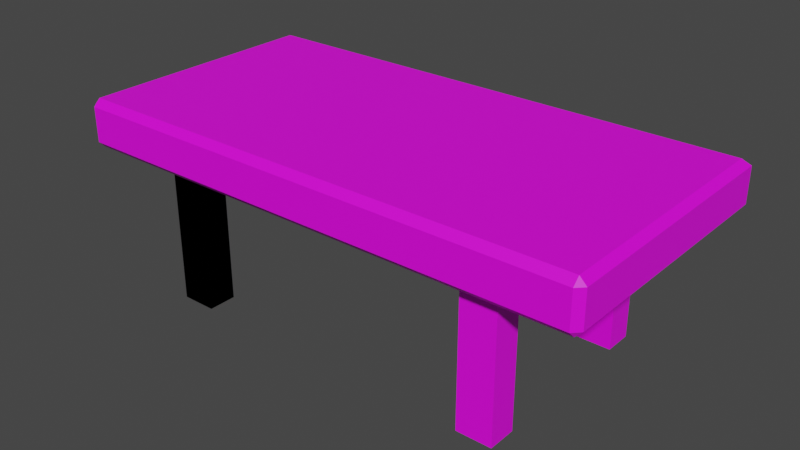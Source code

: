 # Source: Table.blend  (saved by Blender 3.4.6; exported with 4.5.12 LTS)
import bpy
from mathutils import Matrix  # noqa: F401  (used for matrix-valued properties, if any)

bpy.ops.wm.read_factory_settings(use_empty=True)
scene = bpy.context.scene
scene.name = 'Scene'

# ---- collections
col_collection = bpy.data.collections.new('Collection'); scene.collection.children.link(col_collection)

# ---- images (referenced by path relative to the original .blend; pixels are not part of the script)
import os
ASSET_DIR = os.environ.get("B2B_ASSET_DIR", "")  # directory of the original .blend (textures are referenced by path, not embedded)
HERE = os.path.dirname(os.path.abspath(__file__))  # packed textures are extracted next to this script under _unpacked/

def load_image(name, relpath, width, height, colorspace="sRGB"):
    """Load a texture the original file referenced (path relative to the .blend, or extracted next to this script)."""
    p = next((c for c in (os.path.join(HERE, relpath), os.path.join(ASSET_DIR, relpath)) if relpath and os.path.exists(c)), "")
    if p:
        img = bpy.data.images.load(p, check_existing=True)
        img.name = name
    else:  # same state as the original file: an image datablock whose file is absent (Cycles renders it pink)
        img = bpy.data.images.new(name, width, height)
        img.source = "FILE"
        img.filepath = "//" + (relpath or name)
    img.colorspace_settings.name = colorspace
    return img
img_material_base_color = load_image('Material Base Color', 'TableBase.png', 1024, 1024, 'sRGB')

# ---- materials (node trees are filled in below, after node groups)
mat_material = bpy.data.materials.new('Material')
mat_material.alpha_threshold = 0.0
mat_material.use_transparent_shadow = False
mat_material.roughness = 0.5
mat_material.line_color = (0.0, 0.0, 0.0, 1.0)

# ---- material node trees
mat_material.use_nodes = True; mat_material.node_tree.nodes.clear()
_N = mat_material.node_tree.nodes; _L = mat_material.node_tree.links
n0 = _N.new('ShaderNodeOutputMaterial'); n0.name = 'Material Output'; n0.location = (300, 300)
n1 = _N.new('ShaderNodeBsdfPrincipled'); n1.name = 'Principled BSDF'; n1.location = (10, 300)
n1.distribution = 'GGX'
n1.subsurface_method = 'RANDOM_WALK_SKIN'
n1.inputs[3].default_value = 1.45
n1.inputs[27].default_value = (0.0, 0.0, 0.0, 1.0)
n1.inputs[28].default_value = 1.0
n2 = _N.new('ShaderNodeTexImage'); n2.name = 'Image Texture'; n2.location = (-280, 280)
n2.image = img_material_base_color
_L.new(n1.outputs[0], n0.inputs[0])
_L.new(n2.outputs[0], n1.inputs[0])
n0.is_active_output = True

# ---- world
world_world = bpy.data.worlds.new('World'); scene.world = world_world
world_world.use_nodes = True; world_world.node_tree.nodes.clear()
_N = world_world.node_tree.nodes; _L = world_world.node_tree.links
n0 = _N.new('ShaderNodeOutputWorld'); n0.name = 'World Output'; n0.location = (300, 300)
n1 = _N.new('ShaderNodeBackground'); n1.name = 'Background'; n1.location = (10, 300)
n1.inputs[0].default_value = (0.05088, 0.05088, 0.05088, 1.0)
_L.new(n1.outputs[0], n0.inputs[0])
n0.is_active_output = True
world_world.color = (0.05088, 0.05088, 0.05088)
world_world.use_sun_shadow = False
world_world.sun_shadow_jitter_overblur = 0.0

# ---- meshes
me_cube = bpy.data.meshes.new('Cube')
me_cube.from_pydata([(-1.646, 1.217, 0.6604), (-1.646, 1.217, -1.0), (-1.646, 0.8854, 0.6604), (-1.646, 0.8854, -1.0), (-2.056, 1.217, 0.6604), (-2.056, 1.217, -1.0), (-2.056, 0.8854, 0.6604), (-2.056, 0.8854, -1.0), (-1.646, -0.8864, 0.6604), (-1.646, -0.8864, -1.0), (-1.646, -1.218, 0.6604), (-1.646, -1.218, -1.0), (-2.056, -0.8864, 0.6604), (-2.056, -0.8864, -1.0), (-2.056, -1.218, 0.6604), (-2.056, -1.218, -1.0), (-1.646, 1.217, 0.6604), (-1.646, 1.217, -1.0), (-1.646, 0.8854, 0.6604), (-1.646, 0.8854, -1.0), (-2.056, 1.217, 0.6604), (-2.056, 1.217, -1.0), (-2.056, 0.8854, 0.6604), (-2.056, 0.8854, -1.0), (-1.646, -0.8864, 0.6604), (-1.646, -0.8864, -1.0), (-1.646, -1.218, 0.6604), (-1.646, -1.218, -1.0), (-2.056, -0.8864, 0.6604), (-2.056, -0.8864, -1.0), (-2.056, -1.218, 0.6604), (-2.056, -1.218, -1.0), (2.14, 1.217, 0.6604), (2.14, 1.217, -1.0), (2.14, 0.8854, 0.6604), (2.14, 0.8854, -1.0), (1.73, 1.217, 0.6604), (1.73, 1.217, -1.0), (1.73, 0.8854, 0.6604), (1.73, 0.8854, -1.0), (2.14, -0.8864, 0.6604), (2.14, -0.8864, -1.0), (2.14, -1.218, 0.6604), (2.14, -1.218, -1.0), (1.73, -0.8864, 0.6604), (1.73, -0.8864, -1.0), (1.73, -1.218, 0.6604), (1.73, -1.218, -1.0), (-2.929, -1.426, 0.6581), (-2.929, -1.505, 0.7373), (-3.008, -1.426, 0.7373), (-2.929, -1.505, 1.141), (-2.929, -1.426, 1.22), (-3.008, -1.426, 1.141), (-2.929, 1.44, 0.6581), (-3.008, 1.519, 0.7373), (-2.929, 1.44, 1.22), (-3.008, 1.519, 1.141), (3.008, -1.426, 0.6581), (3.087, -1.426, 0.7373), (3.008, -1.505, 0.7373), (3.008, -1.426, 1.22), (3.008, -1.505, 1.141), (3.087, -1.426, 1.141), (3.008, 1.44, 0.6581), (3.087, 1.519, 0.7373), (3.008, 1.44, 1.22), (3.087, 1.519, 1.141)], [], [(0, 4, 6, 2), (3, 2, 6, 7), (7, 6, 4, 5), (5, 1, 3, 7), (1, 0, 2, 3), (5, 4, 0, 1), (8, 12, 14, 10), (11, 10, 14, 15), (15, 14, 12, 13), (13, 9, 11, 15), (9, 8, 10, 11), (13, 12, 8, 9), (16, 20, 22, 18), (19, 18, 22, 23), (23, 22, 20, 21), (21, 17, 19, 23), (17, 16, 18, 19), (21, 20, 16, 17), (24, 28, 30, 26), (27, 26, 30, 31), (31, 30, 28, 29), (29, 25, 27, 31), (25, 24, 26, 27), (29, 28, 24, 25), (32, 36, 38, 34), (35, 34, 38, 39), (39, 38, 36, 37), (37, 33, 35, 39), (33, 32, 34, 35), (37, 36, 32, 33), (40, 44, 46, 42), (43, 42, 46, 47), (47, 46, 44, 45), (45, 41, 43, 47), (41, 40, 42, 43), (45, 44, 40, 41), (60, 62, 51, 49), (65, 67, 63, 59), (66, 56, 52, 61), (50, 53, 57, 55), (55, 57, 67, 65), (48, 49, 50), (51, 52, 53), (58, 59, 60), (61, 62, 63), (54, 48, 50, 55), (49, 51, 53, 50), (52, 56, 57, 53), (64, 54, 55, 65), (56, 66, 67, 57), (58, 64, 65, 59), (66, 61, 63, 67), (62, 60, 59, 63), (48, 58, 60, 49), (61, 52, 51, 62), (54, 64, 58, 48)])
_uv = me_cube.uv_layers.new(name='UVMap')
_uv.uv.foreach_set('vector', [0.625, 0.5, 0.875, 0.5, 0.875, 0.75, 0.625, 0.75, 0.375, 0.75, 0.625, 0.75, 0.625, 1.0, 0.375, 1.0, 0.375, 0.0, 0.625, 0.0, 0.625, 0.25, 0.375, 0.25, 0.125, 0.5, 0.375, 0.5, 0.375, 0.75, 0.125, 0.75, 0.375, 0.5, 0.625, 0.5, 0.625, 0.75, 0.375, 0.75, 0.375, 0.25, 0.625, 0.25, 0.625, 0.5, 0.375, 0.5, 0.625, 0.5, 0.875, 0.5, 0.875, 0.75, 0.625, 0.75, 0.375, 0.75, 0.625, 0.75, 0.625, 1.0, 0.375, 1.0, 0.375, 0.0, 0.625, 0.0, 0.625, 0.25, 0.375, 0.25, 0.125, 0.5, 0.375, 0.5, 0.375, 0.75, 0.125, 0.75, 0.375, 0.5, 0.625, 0.5, 0.625, 0.75, 0.375, 0.75, 0.375, 0.25, 0.625, 0.25, 0.625, 0.5, 0.375, 0.5, 0.625, 0.5, 0.875, 0.5, 0.875, 0.75, 0.625, 0.75, 0.375, 0.75, 0.625, 0.75, 0.625, 1.0, 0.375, 1.0, 0.375, 0.0, 0.625, 0.0, 0.625, 0.25, 0.375, 0.25, 0.125, 0.5, 0.375, 0.5, 0.375, 0.75, 0.125, 0.75, 0.375, 0.5, 0.625, 0.5, 0.625, 0.75, 0.375, 0.75, 0.375, 0.25, 0.625, 0.25, 0.625, 0.5, 0.375, 0.5, 0.625, 0.5, 0.875, 0.5, 0.875, 0.75, 0.625, 0.75, 0.375, 0.75, 0.625, 0.75, 0.625, 1.0, 0.375, 1.0, 0.375, 0.0, 0.625, 0.0, 0.625, 0.25, 0.375, 0.25, 0.125, 0.5, 0.375, 0.5, 0.375, 0.75, 0.125, 0.75, 0.375, 0.5, 0.625, 0.5, 0.625, 0.75, 0.375, 0.75, 0.375, 0.25, 0.625, 0.25, 0.625, 0.5, 0.375, 0.5, 0.625, 0.5, 0.875, 0.5, 0.875, 0.75, 0.625, 0.75, 0.375, 0.75, 0.625, 0.75, 0.625, 1.0, 0.375, 1.0, 0.375, 0.0, 0.625, 0.0, 0.625, 0.25, 0.375, 0.25, 0.125, 0.5, 0.375, 0.5, 0.375, 0.75, 0.125, 0.75, 0.375, 0.5, 0.625, 0.5, 0.625, 0.75, 0.375, 0.75, 0.375, 0.25, 0.625, 0.25, 0.625, 0.5, 0.375, 0.5, 0.625, 0.5, 0.875, 0.5, 0.875, 0.75, 0.625, 0.75, 0.375, 0.75, 0.625, 0.75, 0.625, 1.0, 0.375, 1.0, 0.375, 0.0, 0.625, 0.0, 0.625, 0.25, 0.375, 0.25, 0.125, 0.5, 0.375, 0.5, 0.375, 0.75, 0.125, 0.75, 0.375, 0.5, 0.625, 0.5, 0.625, 0.75, 0.375, 0.75, 0.375, 0.25, 0.625, 0.25, 0.625, 0.5, 0.375, 0.5, 0.4102, 0.7532, 0.5898, 0.7532, 0.5898, 0.9968, 0.4102, 0.9968, 0.4102, 0.5, 0.5898, 0.5, 0.5898, 0.7435, 0.4102, 0.7435, 0.6282, 0.5065, 0.8718, 0.5065, 0.8718, 0.7435, 0.6282, 0.7435, 0.4102, 0.006546, 0.5898, 0.006546, 0.5898, 0.25, 0.4102, 0.25, 0.4102, 0.25, 0.5898, 0.25, 0.5898, 0.5, 0.4102, 0.5, 0.1282, 0.7435, 0.1282, 0.75, 0.125, 0.7435, 0.5898, 0.9968, 0.625, 0.9968, 0.5898, 1.0, 0.3718, 0.7435, 0.375, 0.7435, 0.3718, 0.75, 0.625, 0.7532, 0.5898, 0.7532, 0.5898, 0.75, 0.1282, 0.5065, 0.1282, 0.7435, 0.125, 0.7435, 0.125, 0.5, 0.4102, 0.9968, 0.5898, 0.9968, 0.5898, 1.0, 0.4102, 1.0, 0.8718, 0.7435, 0.8718, 0.5065, 0.875, 0.5, 0.875, 0.7435, 0.3718, 0.5065, 0.1282, 0.5065, 0.125, 0.5, 0.375, 0.5, 0.8718, 0.5065, 0.6282, 0.5065, 0.625, 0.5, 0.875, 0.5, 0.3718, 0.7435, 0.3718, 0.5065, 0.4102, 0.5, 0.4102, 0.7435, 0.6282, 0.5065, 0.6282, 0.7435, 0.5898, 0.7435, 0.5898, 0.5, 0.5898, 0.7532, 0.4102, 0.7532, 0.4102, 0.7435, 0.5898, 0.7435, 0.1282, 0.7435, 0.3718, 0.7435, 0.3718, 0.75, 0.1282, 0.75, 0.625, 0.7532, 0.625, 0.9968, 0.5898, 0.9968, 0.5898, 0.7532, 0.1282, 0.5065, 0.3718, 0.5065, 0.3718, 0.7435, 0.1282, 0.7435])
me_cube.materials.append(mat_material)
me_cube.use_mirror_vertex_groups = False
me_cube.update()

# ---- objects
ob_cube = bpy.data.objects.new('Cube', me_cube)

# ---- transforms, parenting, visibility, modifiers, constraints
ob_cube.location = (0.0, 0.0, 0.0)
ob_cube.lock_rotations_4d = False
ob_cube.empty_display_type = 'ARROWS'
ob_cube.lineart.crease_threshold = 0.0

# ---- collection membership
col_collection.objects.link(ob_cube)

# ---- scene / render settings (as saved in the file)
scene.frame_start = 1; scene.frame_end = 250; scene.frame_set(1)
scene.render.engine = 'BLENDER_EEVEE_NEXT'
scene.cycles.sampling_pattern = 'TABULATED_SOBOL'
scene.cycles.use_light_tree = False
scene.view_settings.view_transform = 'Filmic'
bpy.context.view_layer.update()

# ---- added for rendering (the .blend has no active camera and no usable light): camera, sun
cam_auto = bpy.data.cameras.new('AutoCamera')
cam_auto.lens = 50.0
cam_auto.sensor_width = 36.0
cam_auto.clip_end = 1000.0
ob_auto_camera = bpy.data.objects.new('AutoCamera', cam_auto)
scene.collection.objects.link(ob_auto_camera)
ob_auto_camera.location = (6.66168, -7.93932, 5.40746)
ob_auto_camera.rotation_euler = (1.09748, -7.21219e-08, 0.694738)
scene.camera = ob_auto_camera
light_auto_sun = bpy.data.lights.new('AutoSun', 'SUN')
light_auto_sun.energy = 3.0
light_auto_sun.angle = 0.0523599
ob_auto_sun = bpy.data.objects.new('AutoSun', light_auto_sun)
scene.collection.objects.link(ob_auto_sun)
ob_auto_sun.rotation_euler = (0.872665, 0.174533, 0.523599)
bpy.context.view_layer.update()
